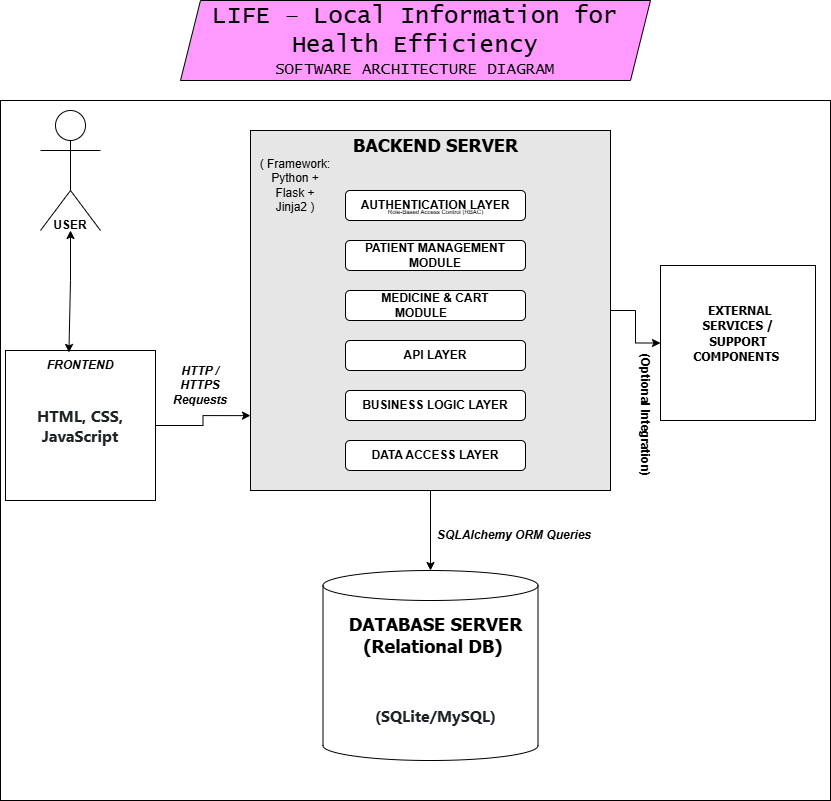

The diagram above was exported from draw.io. Its source (the exported page's mxGraphModel, read from the mxfile embedded in the PNG):
<mxGraphModel dx="311" dy="189" grid="1" gridSize="10" guides="1" tooltips="1" connect="1" arrows="1" fold="1" page="1" pageScale="1" pageWidth="850" pageHeight="1100" math="0" shadow="0">
  <root>
    <mxCell id="0" />
    <mxCell id="1" parent="0" />
    <mxCell id="UFJwclzj5Z7auxZZeSJ--39" value="" style="rounded=0;whiteSpace=wrap;html=1;" parent="1" vertex="1">
      <mxGeometry x="10" y="160" width="830" height="700" as="geometry" />
    </mxCell>
    <mxCell id="UFJwclzj5Z7auxZZeSJ--1" value="" style="shape=umlActor;verticalLabelPosition=bottom;verticalAlign=top;html=1;outlineConnect=0;" parent="1" vertex="1">
      <mxGeometry x="50" y="170" width="60" height="120" as="geometry" />
    </mxCell>
    <mxCell id="UFJwclzj5Z7auxZZeSJ--25" style="edgeStyle=orthogonalEdgeStyle;rounded=0;orthogonalLoop=1;jettySize=auto;html=1;exitX=0.5;exitY=1;exitDx=0;exitDy=0;" parent="1" source="UFJwclzj5Z7auxZZeSJ--3" target="UFJwclzj5Z7auxZZeSJ--26" edge="1">
      <mxGeometry relative="1" as="geometry">
        <mxPoint x="439.57142857142844" y="660" as="targetPoint" />
      </mxGeometry>
    </mxCell>
    <mxCell id="UFJwclzj5Z7auxZZeSJ--30" style="edgeStyle=orthogonalEdgeStyle;rounded=0;orthogonalLoop=1;jettySize=auto;html=1;" parent="1" source="UFJwclzj5Z7auxZZeSJ--3" target="UFJwclzj5Z7auxZZeSJ--31" edge="1">
      <mxGeometry relative="1" as="geometry">
        <mxPoint x="690" y="370" as="targetPoint" />
      </mxGeometry>
    </mxCell>
    <mxCell id="UFJwclzj5Z7auxZZeSJ--3" value="" style="whiteSpace=wrap;html=1;aspect=fixed;fillColor=#E6E6E6;" parent="1" vertex="1">
      <mxGeometry x="260" y="190" width="360" height="360" as="geometry" />
    </mxCell>
    <mxCell id="UFJwclzj5Z7auxZZeSJ--5" value="&lt;font style=&quot;font-size: 24px;&quot; face=&quot;Lucida Console&quot;&gt;LIFE – Local Information for Health Efficiency&lt;/font&gt;&lt;div&gt;&lt;font size=&quot;3&quot; face=&quot;Lucida Console&quot;&gt;SOFTWARE ARCHITECTURE DIAGRAM&lt;/font&gt;&lt;/div&gt;" style="shape=parallelogram;perimeter=parallelogramPerimeter;whiteSpace=wrap;html=1;fixedSize=1;fillColor=#FF99FF;" parent="1" vertex="1">
      <mxGeometry x="190" y="60" width="470" height="80" as="geometry" />
    </mxCell>
    <mxCell id="UFJwclzj5Z7auxZZeSJ--6" value="&lt;font style=&quot;font-size: 18px;&quot; face=&quot;Tahoma&quot;&gt;&lt;b&gt;BACKEND SERVER&lt;/b&gt;&lt;/font&gt;" style="text;html=1;whiteSpace=wrap;strokeColor=none;fillColor=none;align=center;verticalAlign=middle;rounded=0;" parent="1" vertex="1">
      <mxGeometry x="342.5" y="190" width="205" height="30" as="geometry" />
    </mxCell>
    <mxCell id="UFJwclzj5Z7auxZZeSJ--7" value="" style="rounded=1;whiteSpace=wrap;html=1;" parent="1" vertex="1">
      <mxGeometry x="355" y="250" width="180" height="30" as="geometry" />
    </mxCell>
    <mxCell id="UFJwclzj5Z7auxZZeSJ--8" value="&lt;b&gt;PATIENT MANAGEMENT MODULE&lt;/b&gt;" style="rounded=1;whiteSpace=wrap;html=1;" parent="1" vertex="1">
      <mxGeometry x="355" y="300" width="180" height="30" as="geometry" />
    </mxCell>
    <mxCell id="UFJwclzj5Z7auxZZeSJ--9" value="&lt;b&gt;MEDICINE &amp;amp; CART MODULE&lt;span style=&quot;white-space: pre;&quot;&gt;&#09;&lt;/span&gt;&lt;/b&gt;" style="rounded=1;whiteSpace=wrap;html=1;" parent="1" vertex="1">
      <mxGeometry x="355" y="350" width="180" height="30" as="geometry" />
    </mxCell>
    <mxCell id="UFJwclzj5Z7auxZZeSJ--10" value="&lt;b&gt;API LAYER&lt;/b&gt;" style="rounded=1;whiteSpace=wrap;html=1;" parent="1" vertex="1">
      <mxGeometry x="355" y="400" width="180" height="30" as="geometry" />
    </mxCell>
    <mxCell id="UFJwclzj5Z7auxZZeSJ--11" value="&lt;b&gt;DATA ACCESS LAYER&lt;/b&gt;" style="rounded=1;whiteSpace=wrap;html=1;" parent="1" vertex="1">
      <mxGeometry x="355" y="500" width="180" height="30" as="geometry" />
    </mxCell>
    <mxCell id="UFJwclzj5Z7auxZZeSJ--12" value="&lt;b&gt;BUSINESS LOGIC LAYER&lt;/b&gt;" style="rounded=1;whiteSpace=wrap;html=1;" parent="1" vertex="1">
      <mxGeometry x="355" y="450" width="180" height="30" as="geometry" />
    </mxCell>
    <mxCell id="UFJwclzj5Z7auxZZeSJ--13" value="&lt;span style=&quot;color: rgb(31, 35, 40); font-family: -apple-system, BlinkMacSystemFont, &amp;quot;Segoe UI&amp;quot;, &amp;quot;Noto Sans&amp;quot;, Helvetica, Arial, sans-serif, &amp;quot;Apple Color Emoji&amp;quot;, &amp;quot;Segoe UI Emoji&amp;quot;; font-size: 16px; text-align: start; background-color: rgb(255, 255, 255);&quot;&gt;&lt;b&gt;HTML, CSS, JavaScript&lt;/b&gt;&lt;/span&gt;" style="rounded=0;whiteSpace=wrap;html=1;" parent="1" vertex="1">
      <mxGeometry x="15" y="410" width="150" height="150" as="geometry" />
    </mxCell>
    <mxCell id="UFJwclzj5Z7auxZZeSJ--19" value="&lt;b&gt;&lt;i&gt;FRONTEND&lt;/i&gt;&lt;/b&gt;" style="text;html=1;whiteSpace=wrap;strokeColor=none;fillColor=none;align=center;verticalAlign=middle;rounded=0;" parent="1" vertex="1">
      <mxGeometry x="40" y="410" width="100" height="30" as="geometry" />
    </mxCell>
    <mxCell id="UFJwclzj5Z7auxZZeSJ--22" value="(&amp;nbsp;Framework: Python + Flask + Jinja2&amp;nbsp;)" style="text;html=1;whiteSpace=wrap;strokeColor=none;fillColor=none;align=center;verticalAlign=middle;rounded=0;" parent="1" vertex="1">
      <mxGeometry x="280" y="200" width="50" height="90" as="geometry" />
    </mxCell>
    <mxCell id="UFJwclzj5Z7auxZZeSJ--23" style="edgeStyle=orthogonalEdgeStyle;rounded=0;orthogonalLoop=1;jettySize=auto;html=1;entryX=0;entryY=0.792;entryDx=0;entryDy=0;entryPerimeter=0;" parent="1" source="UFJwclzj5Z7auxZZeSJ--13" target="UFJwclzj5Z7auxZZeSJ--3" edge="1">
      <mxGeometry relative="1" as="geometry" />
    </mxCell>
    <mxCell id="UFJwclzj5Z7auxZZeSJ--24" value="&lt;b&gt;&lt;i&gt;HTTP / HTTPS Requests&lt;/i&gt;&lt;/b&gt;" style="text;html=1;whiteSpace=wrap;strokeColor=none;fillColor=none;align=center;verticalAlign=middle;rounded=0;" parent="1" vertex="1">
      <mxGeometry x="180" y="430" width="60" height="30" as="geometry" />
    </mxCell>
    <mxCell id="UFJwclzj5Z7auxZZeSJ--26" value="" style="shape=cylinder3;whiteSpace=wrap;html=1;boundedLbl=1;backgroundOutline=1;size=15;" parent="1" vertex="1">
      <mxGeometry x="332.5" y="630" width="215" height="190" as="geometry" />
    </mxCell>
    <mxCell id="UFJwclzj5Z7auxZZeSJ--27" value="&lt;b&gt;&lt;font style=&quot;font-size: 18px;&quot; face=&quot;Tahoma&quot;&gt;DATABASE SERVER (Relational DB)&amp;nbsp;&lt;/font&gt;&lt;/b&gt;" style="text;html=1;whiteSpace=wrap;strokeColor=none;fillColor=none;align=center;verticalAlign=middle;rounded=0;" parent="1" vertex="1">
      <mxGeometry x="347.5" y="680" width="195" height="30" as="geometry" />
    </mxCell>
    <mxCell id="UFJwclzj5Z7auxZZeSJ--28" value="&lt;span style=&quot;color: rgb(31, 35, 40); font-family: -apple-system, BlinkMacSystemFont, &amp;quot;Segoe UI&amp;quot;, &amp;quot;Noto Sans&amp;quot;, Helvetica, Arial, sans-serif, &amp;quot;Apple Color Emoji&amp;quot;, &amp;quot;Segoe UI Emoji&amp;quot;; font-size: 16px; text-align: start; background-color: rgb(255, 255, 255);&quot;&gt;&lt;b&gt;(SQLite/MySQL)&lt;/b&gt;&lt;/span&gt;&lt;div&gt;&lt;span style=&quot;color: rgb(31, 35, 40); font-family: -apple-system, BlinkMacSystemFont, &amp;quot;Segoe UI&amp;quot;, &amp;quot;Noto Sans&amp;quot;, Helvetica, Arial, sans-serif, &amp;quot;Apple Color Emoji&amp;quot;, &amp;quot;Segoe UI Emoji&amp;quot;; font-size: 16px; text-align: start; background-color: rgb(255, 255, 255);&quot;&gt;&lt;b&gt;&lt;br&gt;&lt;/b&gt;&lt;/span&gt;&lt;/div&gt;" style="text;html=1;whiteSpace=wrap;strokeColor=none;fillColor=none;align=center;verticalAlign=middle;rounded=0;" parent="1" vertex="1">
      <mxGeometry x="377.5" y="770" width="135" height="30" as="geometry" />
    </mxCell>
    <mxCell id="UFJwclzj5Z7auxZZeSJ--29" value="&lt;b&gt;&lt;i&gt;SQLAlchemy ORM Queries&lt;/i&gt;&lt;/b&gt;" style="text;html=1;whiteSpace=wrap;strokeColor=none;fillColor=none;align=center;verticalAlign=middle;rounded=0;" parent="1" vertex="1">
      <mxGeometry x="440" y="580" width="167.5" height="30" as="geometry" />
    </mxCell>
    <mxCell id="UFJwclzj5Z7auxZZeSJ--31" value="" style="whiteSpace=wrap;html=1;aspect=fixed;" parent="1" vertex="1">
      <mxGeometry x="670" y="325" width="155" height="155" as="geometry" />
    </mxCell>
    <mxCell id="UFJwclzj5Z7auxZZeSJ--32" value="&lt;b&gt;&lt;font face=&quot;Tahoma&quot;&gt;&amp;nbsp;EXTERNAL SERVICES / SUPPORT COMPONENTS&amp;nbsp;&lt;/font&gt;&lt;/b&gt;" style="text;html=1;whiteSpace=wrap;strokeColor=none;fillColor=none;align=center;verticalAlign=middle;rounded=0;" parent="1" vertex="1">
      <mxGeometry x="702.5" y="355" width="90" height="75" as="geometry" />
    </mxCell>
    <mxCell id="UFJwclzj5Z7auxZZeSJ--35" value="" style="endArrow=classic;startArrow=classic;html=1;rounded=0;exitX=0.384;exitY=0.065;exitDx=0;exitDy=0;exitPerimeter=0;" parent="1" source="UFJwclzj5Z7auxZZeSJ--19" target="UFJwclzj5Z7auxZZeSJ--1" edge="1">
      <mxGeometry width="50" height="50" relative="1" as="geometry">
        <mxPoint x="390" y="410" as="sourcePoint" />
        <mxPoint x="180" y="320" as="targetPoint" />
        <Array as="points">
          <mxPoint x="80" y="340" />
        </Array>
      </mxGeometry>
    </mxCell>
    <mxCell id="UFJwclzj5Z7auxZZeSJ--37" value="&lt;b&gt;USER&lt;/b&gt;" style="text;html=1;whiteSpace=wrap;strokeColor=none;fillColor=none;align=center;verticalAlign=middle;rounded=0;" parent="1" vertex="1">
      <mxGeometry x="50" y="270" width="60" height="30" as="geometry" />
    </mxCell>
    <mxCell id="UFJwclzj5Z7auxZZeSJ--38" value="&lt;b&gt;(Optional Integration)&lt;/b&gt;" style="text;html=1;whiteSpace=wrap;strokeColor=none;fillColor=none;align=center;verticalAlign=middle;rounded=0;rotation=90;" parent="1" vertex="1">
      <mxGeometry x="580" y="460" width="150" height="30" as="geometry" />
    </mxCell>
    <mxCell id="_J93zjlJGlpK36phTIEb-1" value="&lt;b&gt;AUTHENTICATION LAYER&lt;/b&gt;" style="text;html=1;whiteSpace=wrap;strokeColor=none;fillColor=none;align=center;verticalAlign=middle;rounded=0;" vertex="1" parent="1">
      <mxGeometry x="355" y="260" width="180" height="10" as="geometry" />
    </mxCell>
    <mxCell id="_J93zjlJGlpK36phTIEb-2" value="&lt;span data-start=&quot;1806&quot; data-end=&quot;1842&quot;&gt;&lt;font style=&quot;font-size: 6px;&quot;&gt;Role-Based Access Control (RBAC)&lt;/font&gt;&lt;/span&gt;" style="text;html=1;whiteSpace=wrap;strokeColor=none;fillColor=none;align=center;verticalAlign=middle;rounded=0;" vertex="1" parent="1">
      <mxGeometry x="368.75" y="270" width="152.5" as="geometry" />
    </mxCell>
  </root>
</mxGraphModel>